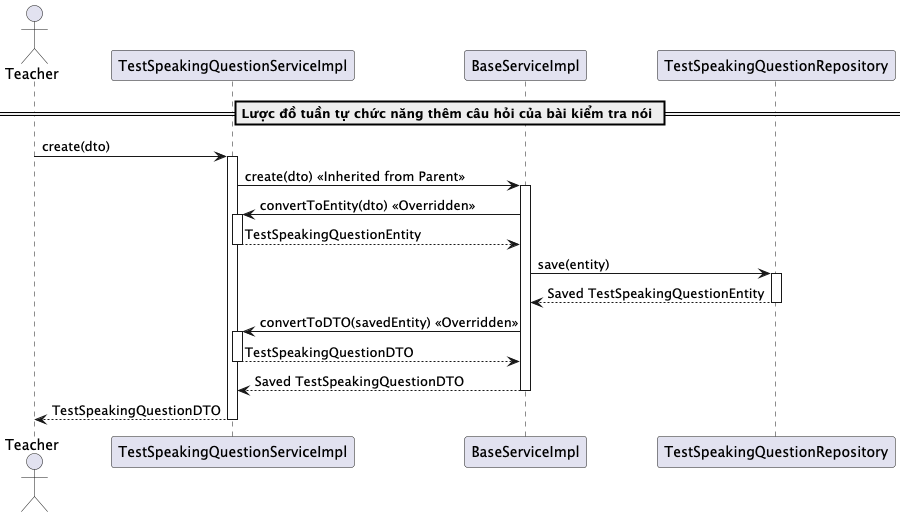

The diagram above was rendered by PlantUML. Its source (embedded in the PNG):
@startuml createTestSpeakingQuestion

actor Teacher
participant "TestSpeakingQuestionServiceImpl" as TestSpeakingQuestionService
participant "BaseServiceImpl" as BaseService
participant "TestSpeakingQuestionRepository" as Repository



== Lược đồ tuần tự chức năng thêm câu hỏi của bài kiểm tra nói ==
Teacher -> TestSpeakingQuestionService: create(dto)
activate TestSpeakingQuestionService

TestSpeakingQuestionService -> BaseService: create(dto) << Inherited from Parent >>
activate BaseService

BaseService -> TestSpeakingQuestionService: convertToEntity(dto) << Overridden >>
activate TestSpeakingQuestionService
TestSpeakingQuestionService --> BaseService: TestSpeakingQuestionEntity
deactivate TestSpeakingQuestionService



BaseService -> Repository: save(entity)
activate Repository
Repository --> BaseService: Saved TestSpeakingQuestionEntity
deactivate Repository

BaseService -> TestSpeakingQuestionService: convertToDTO(savedEntity) << Overridden >>
activate TestSpeakingQuestionService
TestSpeakingQuestionService --> BaseService: TestSpeakingQuestionDTO
deactivate TestSpeakingQuestionService

BaseService --> TestSpeakingQuestionService: Saved TestSpeakingQuestionDTO
deactivate BaseService

TestSpeakingQuestionService --> Teacher: TestSpeakingQuestionDTO
deactivate TestSpeakingQuestionService

@enduml